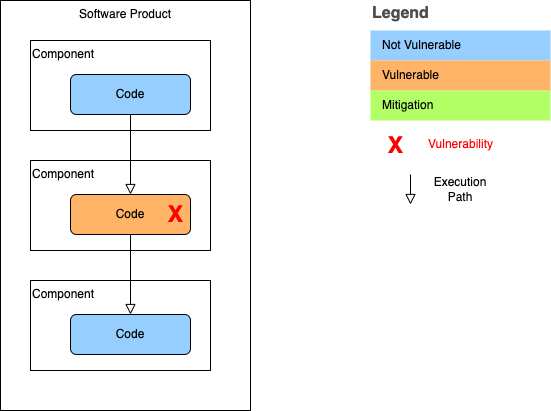

The diagram above was exported from draw.io. Its source (the exported page's mxGraphModel, read from the mxfile embedded in the PNG):
<mxGraphModel dx="1018" dy="662" grid="1" gridSize="10" guides="1" tooltips="1" connect="1" arrows="1" fold="1" page="1" pageScale="1" pageWidth="827" pageHeight="1169" math="0" shadow="0">
  <root>
    <mxCell id="WIyWlLk6GJQsqaUBKTNV-0" />
    <mxCell id="WIyWlLk6GJQsqaUBKTNV-1" parent="WIyWlLk6GJQsqaUBKTNV-0" />
    <mxCell id="Udx-6zi6Q5UBe-RXXeUt-19" value="Software Product" style="rounded=0;whiteSpace=wrap;html=1;verticalAlign=top;" parent="WIyWlLk6GJQsqaUBKTNV-1" vertex="1">
      <mxGeometry x="150" y="100" width="250" height="410" as="geometry" />
    </mxCell>
    <mxCell id="Udx-6zi6Q5UBe-RXXeUt-0" value="Component" style="rounded=0;whiteSpace=wrap;html=1;verticalAlign=top;align=left;" parent="WIyWlLk6GJQsqaUBKTNV-1" vertex="1">
      <mxGeometry x="180" y="140" width="180" height="90" as="geometry" />
    </mxCell>
    <mxCell id="Udx-6zi6Q5UBe-RXXeUt-2" value="Code" style="rounded=1;whiteSpace=wrap;html=1;fontSize=12;glass=0;strokeWidth=1;shadow=0;fillColor=#96ceff;" parent="WIyWlLk6GJQsqaUBKTNV-1" vertex="1">
      <mxGeometry x="220" y="174" width="120" height="40" as="geometry" />
    </mxCell>
    <mxCell id="Udx-6zi6Q5UBe-RXXeUt-12" value="Component" style="rounded=0;whiteSpace=wrap;html=1;verticalAlign=top;align=left;" parent="WIyWlLk6GJQsqaUBKTNV-1" vertex="1">
      <mxGeometry x="180" y="260" width="180" height="90" as="geometry" />
    </mxCell>
    <mxCell id="Udx-6zi6Q5UBe-RXXeUt-14" value="Code" style="rounded=1;whiteSpace=wrap;html=1;fontSize=12;glass=0;strokeWidth=1;shadow=0;fillColor=#FFB366;" parent="WIyWlLk6GJQsqaUBKTNV-1" vertex="1">
      <mxGeometry x="220" y="294" width="120" height="40" as="geometry" />
    </mxCell>
    <mxCell id="Udx-6zi6Q5UBe-RXXeUt-1" value="" style="rounded=0;html=1;jettySize=auto;orthogonalLoop=1;fontSize=11;endArrow=block;endFill=0;endSize=8;strokeWidth=1;shadow=0;labelBackgroundColor=none;edgeStyle=orthogonalEdgeStyle;" parent="WIyWlLk6GJQsqaUBKTNV-1" source="Udx-6zi6Q5UBe-RXXeUt-2" target="Udx-6zi6Q5UBe-RXXeUt-14" edge="1">
      <mxGeometry relative="1" as="geometry">
        <mxPoint x="280" y="260" as="targetPoint" />
      </mxGeometry>
    </mxCell>
    <mxCell id="Udx-6zi6Q5UBe-RXXeUt-16" value="Component" style="rounded=0;whiteSpace=wrap;html=1;verticalAlign=top;align=left;" parent="WIyWlLk6GJQsqaUBKTNV-1" vertex="1">
      <mxGeometry x="180" y="380" width="180" height="90" as="geometry" />
    </mxCell>
    <mxCell id="Udx-6zi6Q5UBe-RXXeUt-18" value="Code" style="rounded=1;whiteSpace=wrap;html=1;fontSize=12;glass=0;strokeWidth=1;shadow=0;fillColor=#96CEFF;" parent="WIyWlLk6GJQsqaUBKTNV-1" vertex="1">
      <mxGeometry x="220" y="414" width="120" height="40" as="geometry" />
    </mxCell>
    <mxCell id="Udx-6zi6Q5UBe-RXXeUt-13" value="" style="rounded=0;html=1;jettySize=auto;orthogonalLoop=1;fontSize=11;endArrow=block;endFill=0;endSize=8;strokeWidth=1;shadow=0;labelBackgroundColor=none;edgeStyle=orthogonalEdgeStyle;" parent="WIyWlLk6GJQsqaUBKTNV-1" source="Udx-6zi6Q5UBe-RXXeUt-14" target="Udx-6zi6Q5UBe-RXXeUt-18" edge="1">
      <mxGeometry relative="1" as="geometry">
        <mxPoint x="280" y="380" as="targetPoint" />
      </mxGeometry>
    </mxCell>
    <mxCell id="Udx-6zi6Q5UBe-RXXeUt-21" value="Legend" style="align=left;fontSize=16;fontStyle=1;strokeColor=none;fillColor=none;fontColor=#4D4D4D;spacingTop=-8;resizable=0;" parent="WIyWlLk6GJQsqaUBKTNV-1" vertex="1">
      <mxGeometry x="520" y="100" width="180" height="30" as="geometry" />
    </mxCell>
    <mxCell id="Udx-6zi6Q5UBe-RXXeUt-22" value="" style="shape=table;html=1;whiteSpace=wrap;startSize=0;container=1;collapsible=0;childLayout=tableLayout;fillColor=none;align=left;spacingLeft=10;strokeColor=none;rounded=1;arcSize=11;fontColor=#FFFFFF;resizable=0;points=[[0.25,0,0],[0.5,0,0],[0.75,0,0],[1,0.25,0],[1,0.5,0],[1,0.75,0],[0.75,1,0],[0.5,1,0],[0.25,1,0],[0,0.75,0],[0,0.5,0],[0,0.25,0]];" parent="WIyWlLk6GJQsqaUBKTNV-1" vertex="1">
      <mxGeometry x="520" y="130" width="180" height="90" as="geometry" />
    </mxCell>
    <mxCell id="Udx-6zi6Q5UBe-RXXeUt-24" value="&lt;font color=&quot;#000000&quot;&gt;Not Vulnerable&lt;/font&gt;" style="shape=partialRectangle;html=1;whiteSpace=wrap;connectable=0;fillColor=#96ceff;top=0;left=0;bottom=0;right=0;overflow=hidden;pointerEvents=1;align=left;spacingLeft=10;fontColor=#FFFFFF;" parent="Udx-6zi6Q5UBe-RXXeUt-22" vertex="1">
      <mxGeometry width="180" height="30" as="geometry" />
    </mxCell>
    <mxCell id="Udx-6zi6Q5UBe-RXXeUt-25" value="&lt;font color=&quot;#000000&quot;&gt;Vulnerable&lt;/font&gt;" style="shape=partialRectangle;html=1;whiteSpace=wrap;connectable=0;fillColor=#FFB366;top=0;left=0;bottom=0;right=0;overflow=hidden;pointerEvents=1;align=left;spacingLeft=10;fontColor=#FFFFFF;" parent="Udx-6zi6Q5UBe-RXXeUt-22" vertex="1">
      <mxGeometry y="30" width="180" height="30" as="geometry" />
    </mxCell>
    <mxCell id="Udx-6zi6Q5UBe-RXXeUt-26" value="&lt;font color=&quot;#000000&quot;&gt;Mitigation&lt;/font&gt;" style="shape=partialRectangle;html=1;whiteSpace=wrap;connectable=0;fillColor=#B3FF66;top=0;left=0;bottom=0;right=0;overflow=hidden;pointerEvents=1;align=left;spacingLeft=10;fontColor=#FFFFFF;" parent="Udx-6zi6Q5UBe-RXXeUt-22" vertex="1">
      <mxGeometry y="60" width="180" height="30" as="geometry" />
    </mxCell>
    <mxCell id="Udx-6zi6Q5UBe-RXXeUt-29" value="" style="rounded=0;html=1;jettySize=auto;orthogonalLoop=1;fontSize=11;endArrow=block;endFill=0;endSize=8;strokeWidth=1;shadow=0;labelBackgroundColor=none;edgeStyle=orthogonalEdgeStyle;" parent="WIyWlLk6GJQsqaUBKTNV-1" edge="1">
      <mxGeometry relative="1" as="geometry">
        <mxPoint x="560" y="304" as="targetPoint" />
        <mxPoint x="560" y="274" as="sourcePoint" />
      </mxGeometry>
    </mxCell>
    <mxCell id="Udx-6zi6Q5UBe-RXXeUt-30" value="Execution Path" style="text;html=1;strokeColor=none;fillColor=none;align=center;verticalAlign=middle;whiteSpace=wrap;rounded=0;" parent="WIyWlLk6GJQsqaUBKTNV-1" vertex="1">
      <mxGeometry x="580" y="274" width="60" height="30" as="geometry" />
    </mxCell>
    <mxCell id="wTjcAnTd3J4h5aCGTvrh-0" value="&lt;font size=&quot;1&quot; color=&quot;#ff0000&quot;&gt;&lt;b style=&quot;font-size: 23px;&quot;&gt;X&lt;/b&gt;&lt;/font&gt;" style="text;html=1;align=center;verticalAlign=middle;resizable=0;points=[];autosize=1;strokeColor=none;fillColor=none;fontSize=16;fontColor=#44AB44;" vertex="1" parent="WIyWlLk6GJQsqaUBKTNV-1">
      <mxGeometry x="530" y="230" width="30" height="30" as="geometry" />
    </mxCell>
    <mxCell id="wTjcAnTd3J4h5aCGTvrh-1" value="&lt;font style=&quot;font-size: 12px;&quot;&gt;Vulnerability&lt;/font&gt;" style="text;html=1;align=center;verticalAlign=middle;resizable=0;points=[];autosize=1;strokeColor=none;fillColor=none;fontSize=23;fontColor=#FF0000;" vertex="1" parent="WIyWlLk6GJQsqaUBKTNV-1">
      <mxGeometry x="570" y="220" width="80" height="40" as="geometry" />
    </mxCell>
    <mxCell id="wTjcAnTd3J4h5aCGTvrh-2" value="&lt;font size=&quot;1&quot; color=&quot;#ff0000&quot;&gt;&lt;b style=&quot;font-size: 23px;&quot;&gt;X&lt;/b&gt;&lt;/font&gt;" style="text;html=1;align=center;verticalAlign=middle;resizable=0;points=[];autosize=1;strokeColor=none;fillColor=none;fontSize=16;fontColor=#44AB44;" vertex="1" parent="WIyWlLk6GJQsqaUBKTNV-1">
      <mxGeometry x="310" y="299" width="30" height="30" as="geometry" />
    </mxCell>
  </root>
</mxGraphModel>